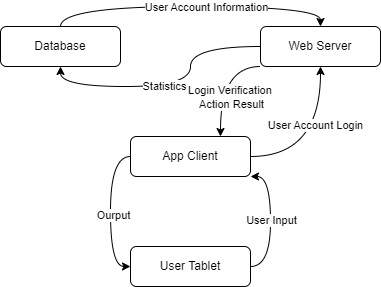

The diagram above was exported from draw.io. Its source (the exported page's mxGraphModel, read from the mxfile embedded in the PNG):
<mxGraphModel dx="2074" dy="1110" grid="1" gridSize="10" guides="1" tooltips="1" connect="1" arrows="1" fold="1" page="1" pageScale="1" pageWidth="827" pageHeight="1169" math="0" shadow="0">
  <root>
    <mxCell id="0" />
    <mxCell id="1" parent="0" />
    <mxCell id="pm1Ho0s0Fgba3vn6Y4OM-7" style="edgeStyle=orthogonalEdgeStyle;rounded=0;orthogonalLoop=1;jettySize=auto;html=1;exitX=0;exitY=0.5;exitDx=0;exitDy=0;entryX=0;entryY=0.5;entryDx=0;entryDy=0;curved=1;" edge="1" parent="1" source="pm1Ho0s0Fgba3vn6Y4OM-1" target="pm1Ho0s0Fgba3vn6Y4OM-2">
      <mxGeometry relative="1" as="geometry" />
    </mxCell>
    <mxCell id="pm1Ho0s0Fgba3vn6Y4OM-8" value="Ourput" style="edgeLabel;html=1;align=center;verticalAlign=middle;resizable=0;points=[];" vertex="1" connectable="0" parent="pm1Ho0s0Fgba3vn6Y4OM-7">
      <mxGeometry x="0.04" y="2" relative="1" as="geometry">
        <mxPoint as="offset" />
      </mxGeometry>
    </mxCell>
    <mxCell id="pm1Ho0s0Fgba3vn6Y4OM-9" style="edgeStyle=orthogonalEdgeStyle;rounded=0;orthogonalLoop=1;jettySize=auto;html=1;exitX=1;exitY=0.5;exitDx=0;exitDy=0;entryX=0.5;entryY=1;entryDx=0;entryDy=0;curved=1;" edge="1" parent="1" source="pm1Ho0s0Fgba3vn6Y4OM-1" target="pm1Ho0s0Fgba3vn6Y4OM-4">
      <mxGeometry relative="1" as="geometry" />
    </mxCell>
    <mxCell id="pm1Ho0s0Fgba3vn6Y4OM-10" value="User Account Login" style="edgeLabel;html=1;align=center;verticalAlign=middle;resizable=0;points=[];" vertex="1" connectable="0" parent="pm1Ho0s0Fgba3vn6Y4OM-9">
      <mxGeometry x="0.275" y="6" relative="1" as="geometry">
        <mxPoint as="offset" />
      </mxGeometry>
    </mxCell>
    <mxCell id="pm1Ho0s0Fgba3vn6Y4OM-1" value="App Client" style="rounded=1;whiteSpace=wrap;html=1;" vertex="1" parent="1">
      <mxGeometry x="340" y="530" width="120" height="40" as="geometry" />
    </mxCell>
    <mxCell id="pm1Ho0s0Fgba3vn6Y4OM-5" style="edgeStyle=orthogonalEdgeStyle;rounded=0;orthogonalLoop=1;jettySize=auto;html=1;entryX=1;entryY=1;entryDx=0;entryDy=0;curved=1;exitX=1;exitY=0.5;exitDx=0;exitDy=0;" edge="1" parent="1" source="pm1Ho0s0Fgba3vn6Y4OM-2" target="pm1Ho0s0Fgba3vn6Y4OM-1">
      <mxGeometry relative="1" as="geometry">
        <mxPoint x="460" y="640" as="sourcePoint" />
        <Array as="points">
          <mxPoint x="480" y="660" />
          <mxPoint x="480" y="570" />
        </Array>
      </mxGeometry>
    </mxCell>
    <mxCell id="pm1Ho0s0Fgba3vn6Y4OM-6" value="User Input" style="edgeLabel;html=1;align=center;verticalAlign=middle;resizable=0;points=[];" vertex="1" connectable="0" parent="pm1Ho0s0Fgba3vn6Y4OM-5">
      <mxGeometry x="0.0364" relative="1" as="geometry">
        <mxPoint as="offset" />
      </mxGeometry>
    </mxCell>
    <mxCell id="pm1Ho0s0Fgba3vn6Y4OM-2" value="User Tablet" style="rounded=1;whiteSpace=wrap;html=1;" vertex="1" parent="1">
      <mxGeometry x="340" y="640" width="120" height="40" as="geometry" />
    </mxCell>
    <mxCell id="pm1Ho0s0Fgba3vn6Y4OM-13" style="edgeStyle=orthogonalEdgeStyle;rounded=0;orthogonalLoop=1;jettySize=auto;html=1;exitX=0.5;exitY=0;exitDx=0;exitDy=0;entryX=0.5;entryY=0;entryDx=0;entryDy=0;curved=1;" edge="1" parent="1" source="pm1Ho0s0Fgba3vn6Y4OM-3" target="pm1Ho0s0Fgba3vn6Y4OM-4">
      <mxGeometry relative="1" as="geometry" />
    </mxCell>
    <mxCell id="pm1Ho0s0Fgba3vn6Y4OM-14" value="User Account Information" style="edgeLabel;html=1;align=center;verticalAlign=middle;resizable=0;points=[];" vertex="1" connectable="0" parent="pm1Ho0s0Fgba3vn6Y4OM-13">
      <mxGeometry x="0.1" relative="1" as="geometry">
        <mxPoint as="offset" />
      </mxGeometry>
    </mxCell>
    <mxCell id="pm1Ho0s0Fgba3vn6Y4OM-3" value="Database" style="rounded=1;whiteSpace=wrap;html=1;" vertex="1" parent="1">
      <mxGeometry x="210" y="420" width="120" height="40" as="geometry" />
    </mxCell>
    <mxCell id="pm1Ho0s0Fgba3vn6Y4OM-11" style="edgeStyle=orthogonalEdgeStyle;rounded=0;orthogonalLoop=1;jettySize=auto;html=1;exitX=0;exitY=1;exitDx=0;exitDy=0;entryX=0.75;entryY=0;entryDx=0;entryDy=0;curved=1;" edge="1" parent="1" source="pm1Ho0s0Fgba3vn6Y4OM-4" target="pm1Ho0s0Fgba3vn6Y4OM-1">
      <mxGeometry relative="1" as="geometry">
        <Array as="points">
          <mxPoint x="430" y="460" />
        </Array>
      </mxGeometry>
    </mxCell>
    <mxCell id="pm1Ho0s0Fgba3vn6Y4OM-12" value="Login Verification&amp;nbsp;&lt;br&gt;Action Result" style="edgeLabel;html=1;align=center;verticalAlign=middle;resizable=0;points=[];" vertex="1" connectable="0" parent="pm1Ho0s0Fgba3vn6Y4OM-11">
      <mxGeometry x="0.1273" y="5" relative="1" as="geometry">
        <mxPoint x="5" y="8" as="offset" />
      </mxGeometry>
    </mxCell>
    <mxCell id="pm1Ho0s0Fgba3vn6Y4OM-15" style="edgeStyle=orthogonalEdgeStyle;rounded=0;orthogonalLoop=1;jettySize=auto;html=1;exitX=0;exitY=0.5;exitDx=0;exitDy=0;entryX=0.5;entryY=1;entryDx=0;entryDy=0;curved=1;" edge="1" parent="1" source="pm1Ho0s0Fgba3vn6Y4OM-4" target="pm1Ho0s0Fgba3vn6Y4OM-3">
      <mxGeometry relative="1" as="geometry">
        <Array as="points">
          <mxPoint x="400" y="440" />
          <mxPoint x="400" y="480" />
          <mxPoint x="270" y="480" />
        </Array>
      </mxGeometry>
    </mxCell>
    <mxCell id="pm1Ho0s0Fgba3vn6Y4OM-16" value="Statistics" style="edgeLabel;html=1;align=center;verticalAlign=middle;resizable=0;points=[];" vertex="1" connectable="0" parent="pm1Ho0s0Fgba3vn6Y4OM-15">
      <mxGeometry x="0.0538" y="-1" relative="1" as="geometry">
        <mxPoint as="offset" />
      </mxGeometry>
    </mxCell>
    <mxCell id="pm1Ho0s0Fgba3vn6Y4OM-4" value="Web Server" style="rounded=1;whiteSpace=wrap;html=1;" vertex="1" parent="1">
      <mxGeometry x="470" y="420" width="120" height="40" as="geometry" />
    </mxCell>
  </root>
</mxGraphModel>